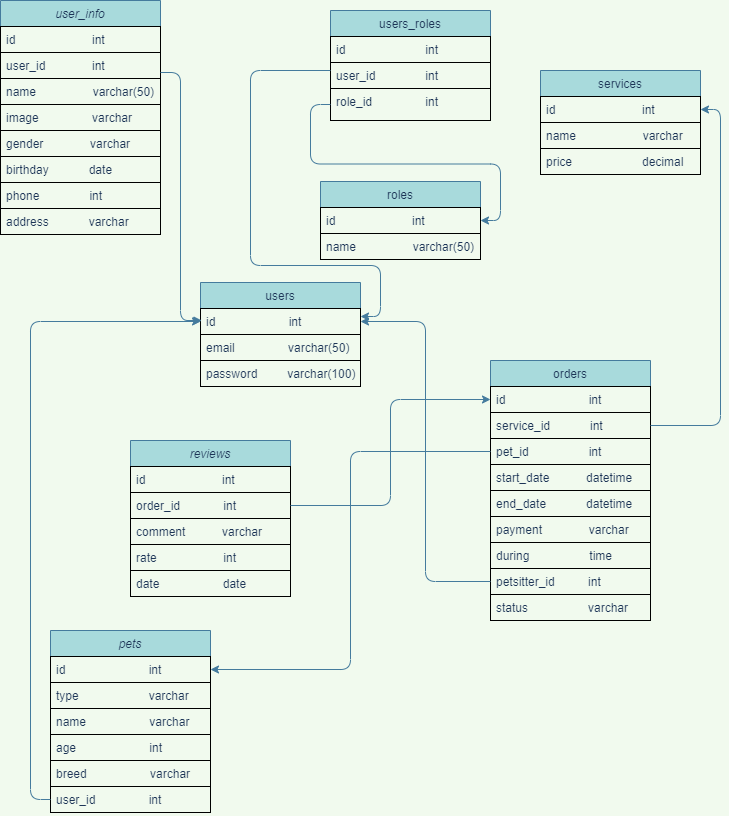

The diagram above was exported from draw.io. Its source (the exported page's mxGraphModel, read from the mxfile embedded in the PNG):
<mxGraphModel dx="1422" dy="794" grid="1" gridSize="10" guides="1" tooltips="1" connect="1" arrows="1" fold="1" page="1" pageScale="1" pageWidth="827" pageHeight="1169" background="#F1FAEE" math="0" shadow="0">
  <root>
    <mxCell id="WIyWlLk6GJQsqaUBKTNV-0" />
    <mxCell id="WIyWlLk6GJQsqaUBKTNV-1" parent="WIyWlLk6GJQsqaUBKTNV-0" />
    <mxCell id="zkfFHV4jXpPFQw0GAbJ--0" value="user_info&#10;" style="swimlane;fontStyle=2;align=center;verticalAlign=top;childLayout=stackLayout;horizontal=1;startSize=26;horizontalStack=0;resizeParent=1;resizeLast=0;collapsible=1;marginBottom=0;rounded=0;shadow=0;strokeWidth=1;fillColor=#A8DADC;strokeColor=#457B9D;fontColor=#1D3557;" parent="WIyWlLk6GJQsqaUBKTNV-1" vertex="1">
      <mxGeometry x="40" y="10" width="160" height="234" as="geometry">
        <mxRectangle x="230" y="140" width="160" height="26" as="alternateBounds" />
      </mxGeometry>
    </mxCell>
    <mxCell id="zkfFHV4jXpPFQw0GAbJ--1" value="id                       int" style="text;align=left;verticalAlign=top;spacingLeft=4;spacingRight=4;overflow=hidden;rotatable=0;points=[[0,0.5],[1,0.5]];portConstraint=eastwest;fontColor=#1D3557;strokeColor=default;" parent="zkfFHV4jXpPFQw0GAbJ--0" vertex="1">
      <mxGeometry y="26" width="160" height="26" as="geometry" />
    </mxCell>
    <mxCell id="JfSserXHtXinmcx5GE61-81" value="user_id              int" style="text;align=left;verticalAlign=top;spacingLeft=4;spacingRight=4;overflow=hidden;rotatable=0;points=[[0,0.5],[1,0.5]];portConstraint=eastwest;fontColor=#1D3557;strokeColor=default;" parent="zkfFHV4jXpPFQw0GAbJ--0" vertex="1">
      <mxGeometry y="52" width="160" height="26" as="geometry" />
    </mxCell>
    <mxCell id="JfSserXHtXinmcx5GE61-22" value="name                 varchar(50)" style="text;align=left;verticalAlign=top;spacingLeft=4;spacingRight=4;overflow=hidden;rotatable=0;points=[[0,0.5],[1,0.5]];portConstraint=eastwest;rounded=0;shadow=0;html=0;fontColor=#1D3557;strokeColor=default;" parent="zkfFHV4jXpPFQw0GAbJ--0" vertex="1">
      <mxGeometry y="78" width="160" height="26" as="geometry" />
    </mxCell>
    <mxCell id="JfSserXHtXinmcx5GE61-21" value="image                varchar" style="text;align=left;verticalAlign=top;spacingLeft=4;spacingRight=4;overflow=hidden;rotatable=0;points=[[0,0.5],[1,0.5]];portConstraint=eastwest;rounded=0;shadow=0;html=0;fontColor=#1D3557;strokeColor=default;" parent="zkfFHV4jXpPFQw0GAbJ--0" vertex="1">
      <mxGeometry y="104" width="160" height="26" as="geometry" />
    </mxCell>
    <mxCell id="JfSserXHtXinmcx5GE61-20" value="gender              varchar " style="text;align=left;verticalAlign=top;spacingLeft=4;spacingRight=4;overflow=hidden;rotatable=0;points=[[0,0.5],[1,0.5]];portConstraint=eastwest;rounded=0;shadow=0;html=0;fontColor=#1D3557;strokeColor=default;" parent="zkfFHV4jXpPFQw0GAbJ--0" vertex="1">
      <mxGeometry y="130" width="160" height="26" as="geometry" />
    </mxCell>
    <mxCell id="JfSserXHtXinmcx5GE61-19" value="birthday            date" style="text;align=left;verticalAlign=top;spacingLeft=4;spacingRight=4;overflow=hidden;rotatable=0;points=[[0,0.5],[1,0.5]];portConstraint=eastwest;rounded=0;shadow=0;html=0;fontColor=#1D3557;strokeColor=default;" parent="zkfFHV4jXpPFQw0GAbJ--0" vertex="1">
      <mxGeometry y="156" width="160" height="26" as="geometry" />
    </mxCell>
    <mxCell id="JfSserXHtXinmcx5GE61-18" value="phone               int" style="text;align=left;verticalAlign=top;spacingLeft=4;spacingRight=4;overflow=hidden;rotatable=0;points=[[0,0.5],[1,0.5]];portConstraint=eastwest;rounded=0;shadow=0;html=0;fontColor=#1D3557;strokeColor=default;" parent="zkfFHV4jXpPFQw0GAbJ--0" vertex="1">
      <mxGeometry y="182" width="160" height="26" as="geometry" />
    </mxCell>
    <mxCell id="JfSserXHtXinmcx5GE61-17" value="address            varchar" style="text;align=left;verticalAlign=top;spacingLeft=4;spacingRight=4;overflow=hidden;rotatable=0;points=[[0,0.5],[1,0.5]];portConstraint=eastwest;rounded=0;shadow=0;html=0;fontColor=#1D3557;strokeColor=default;" parent="zkfFHV4jXpPFQw0GAbJ--0" vertex="1">
      <mxGeometry y="208" width="160" height="26" as="geometry" />
    </mxCell>
    <mxCell id="zkfFHV4jXpPFQw0GAbJ--6" value="roles" style="swimlane;fontStyle=0;align=center;verticalAlign=top;childLayout=stackLayout;horizontal=1;startSize=26;horizontalStack=0;resizeParent=1;resizeLast=0;collapsible=1;marginBottom=0;rounded=0;shadow=0;strokeWidth=1;fillColor=#A8DADC;strokeColor=#457B9D;fontColor=#1D3557;" parent="WIyWlLk6GJQsqaUBKTNV-1" vertex="1">
      <mxGeometry x="360" y="191" width="160" height="78" as="geometry">
        <mxRectangle x="130" y="380" width="160" height="26" as="alternateBounds" />
      </mxGeometry>
    </mxCell>
    <mxCell id="zkfFHV4jXpPFQw0GAbJ--7" value="id                       int" style="text;align=left;verticalAlign=top;spacingLeft=4;spacingRight=4;overflow=hidden;rotatable=0;points=[[0,0.5],[1,0.5]];portConstraint=eastwest;fontColor=#1D3557;strokeColor=default;" parent="zkfFHV4jXpPFQw0GAbJ--6" vertex="1">
      <mxGeometry y="26" width="160" height="26" as="geometry" />
    </mxCell>
    <mxCell id="zkfFHV4jXpPFQw0GAbJ--8" value="name                 varchar(50)  " style="text;align=left;verticalAlign=top;spacingLeft=4;spacingRight=4;overflow=hidden;rotatable=0;points=[[0,0.5],[1,0.5]];portConstraint=eastwest;rounded=0;shadow=0;html=0;fontColor=#1D3557;strokeColor=default;" parent="zkfFHV4jXpPFQw0GAbJ--6" vertex="1">
      <mxGeometry y="52" width="160" height="26" as="geometry" />
    </mxCell>
    <mxCell id="zkfFHV4jXpPFQw0GAbJ--13" value="users_roles" style="swimlane;fontStyle=0;align=center;verticalAlign=top;childLayout=stackLayout;horizontal=1;startSize=26;horizontalStack=0;resizeParent=1;resizeLast=0;collapsible=1;marginBottom=0;rounded=0;shadow=0;strokeWidth=1;fillColor=#A8DADC;strokeColor=#457B9D;fontColor=#1D3557;" parent="WIyWlLk6GJQsqaUBKTNV-1" vertex="1">
      <mxGeometry x="370" y="20" width="160" height="110" as="geometry">
        <mxRectangle x="340" y="380" width="170" height="26" as="alternateBounds" />
      </mxGeometry>
    </mxCell>
    <mxCell id="zkfFHV4jXpPFQw0GAbJ--14" value="id                        int" style="text;align=left;verticalAlign=top;spacingLeft=4;spacingRight=4;overflow=hidden;rotatable=0;points=[[0,0.5],[1,0.5]];portConstraint=eastwest;fontColor=#1D3557;strokeColor=default;" parent="zkfFHV4jXpPFQw0GAbJ--13" vertex="1">
      <mxGeometry y="26" width="160" height="26" as="geometry" />
    </mxCell>
    <mxCell id="JfSserXHtXinmcx5GE61-25" value="user_id               int" style="text;align=left;verticalAlign=top;spacingLeft=4;spacingRight=4;overflow=hidden;rotatable=0;points=[[0,0.5],[1,0.5]];portConstraint=eastwest;fontColor=#1D3557;strokeColor=default;" parent="zkfFHV4jXpPFQw0GAbJ--13" vertex="1">
      <mxGeometry y="52" width="160" height="26" as="geometry" />
    </mxCell>
    <mxCell id="JfSserXHtXinmcx5GE61-27" value="role_id                int" style="text;align=left;verticalAlign=top;spacingLeft=4;spacingRight=4;overflow=hidden;rotatable=0;points=[[0,0.5],[1,0.5]];portConstraint=eastwest;fontColor=#1D3557;strokeColor=default;" parent="zkfFHV4jXpPFQw0GAbJ--13" vertex="1">
      <mxGeometry y="78" width="160" height="32" as="geometry" />
    </mxCell>
    <mxCell id="JfSserXHtXinmcx5GE61-6" value="orders" style="swimlane;fontStyle=0;align=center;verticalAlign=top;childLayout=stackLayout;horizontal=1;startSize=26;horizontalStack=0;resizeParent=1;resizeLast=0;collapsible=1;marginBottom=0;rounded=0;shadow=0;strokeWidth=1;fillColor=#A8DADC;strokeColor=#457B9D;fontColor=#1D3557;" parent="WIyWlLk6GJQsqaUBKTNV-1" vertex="1">
      <mxGeometry x="530" y="370" width="160" height="234" as="geometry">
        <mxRectangle x="550" y="140" width="160" height="26" as="alternateBounds" />
      </mxGeometry>
    </mxCell>
    <mxCell id="JfSserXHtXinmcx5GE61-7" value="id                         int" style="text;align=left;verticalAlign=top;spacingLeft=4;spacingRight=4;overflow=hidden;rotatable=0;points=[[0,0.5],[1,0.5]];portConstraint=eastwest;fontColor=#1D3557;strokeColor=default;" parent="JfSserXHtXinmcx5GE61-6" vertex="1">
      <mxGeometry y="26" width="160" height="26" as="geometry" />
    </mxCell>
    <mxCell id="JfSserXHtXinmcx5GE61-10" value="service_id            int" style="text;align=left;verticalAlign=top;spacingLeft=4;spacingRight=4;overflow=hidden;rotatable=0;points=[[0,0.5],[1,0.5]];portConstraint=eastwest;rounded=0;shadow=0;html=0;fontColor=#1D3557;strokeColor=default;" parent="JfSserXHtXinmcx5GE61-6" vertex="1">
      <mxGeometry y="52" width="160" height="26" as="geometry" />
    </mxCell>
    <mxCell id="JfSserXHtXinmcx5GE61-8" value="pet_id                  int" style="text;align=left;verticalAlign=top;spacingLeft=4;spacingRight=4;overflow=hidden;rotatable=0;points=[[0,0.5],[1,0.5]];portConstraint=eastwest;rounded=0;shadow=0;html=0;fontColor=#1D3557;strokeColor=default;" parent="JfSserXHtXinmcx5GE61-6" vertex="1">
      <mxGeometry y="78" width="160" height="26" as="geometry" />
    </mxCell>
    <mxCell id="JfSserXHtXinmcx5GE61-11" value="start_date           datetime" style="text;align=left;verticalAlign=top;spacingLeft=4;spacingRight=4;overflow=hidden;rotatable=0;points=[[0,0.5],[1,0.5]];portConstraint=eastwest;rounded=0;shadow=0;html=0;fontColor=#1D3557;strokeColor=default;" parent="JfSserXHtXinmcx5GE61-6" vertex="1">
      <mxGeometry y="104" width="160" height="26" as="geometry" />
    </mxCell>
    <mxCell id="DMQeAXWlwfCjj4dmFmVk-0" value="end_date            datetime" style="text;align=left;verticalAlign=top;spacingLeft=4;spacingRight=4;overflow=hidden;rotatable=0;points=[[0,0.5],[1,0.5]];portConstraint=eastwest;rounded=0;shadow=0;html=0;fontColor=#1D3557;strokeColor=default;" vertex="1" parent="JfSserXHtXinmcx5GE61-6">
      <mxGeometry y="130" width="160" height="26" as="geometry" />
    </mxCell>
    <mxCell id="JfSserXHtXinmcx5GE61-48" value="payment              varchar" style="text;align=left;verticalAlign=top;spacingLeft=4;spacingRight=4;overflow=hidden;rotatable=0;points=[[0,0.5],[1,0.5]];portConstraint=eastwest;fontColor=#1D3557;strokeColor=default;" parent="JfSserXHtXinmcx5GE61-6" vertex="1">
      <mxGeometry y="156" width="160" height="26" as="geometry" />
    </mxCell>
    <mxCell id="JfSserXHtXinmcx5GE61-49" value="during                  time" style="text;align=left;verticalAlign=top;spacingLeft=4;spacingRight=4;overflow=hidden;rotatable=0;points=[[0,0.5],[1,0.5]];portConstraint=eastwest;fontColor=#1D3557;strokeColor=default;" parent="JfSserXHtXinmcx5GE61-6" vertex="1">
      <mxGeometry y="182" width="160" height="26" as="geometry" />
    </mxCell>
    <mxCell id="mvMSYcAoF03ZuLQLQeBc-5" value="petsitter_id          int" style="text;align=left;verticalAlign=top;spacingLeft=4;spacingRight=4;overflow=hidden;rotatable=0;points=[[0,0.5],[1,0.5]];portConstraint=eastwest;fontColor=#1D3557;strokeColor=default;" parent="JfSserXHtXinmcx5GE61-6" vertex="1">
      <mxGeometry y="208" width="160" height="26" as="geometry" />
    </mxCell>
    <mxCell id="JfSserXHtXinmcx5GE61-50" value="services" style="swimlane;fontStyle=0;align=center;verticalAlign=top;childLayout=stackLayout;horizontal=1;startSize=26;horizontalStack=0;resizeParent=1;resizeLast=0;collapsible=1;marginBottom=0;rounded=0;shadow=0;strokeWidth=1;fillColor=#A8DADC;strokeColor=#457B9D;fontColor=#1D3557;" parent="WIyWlLk6GJQsqaUBKTNV-1" vertex="1">
      <mxGeometry x="580" y="80" width="160" height="104" as="geometry">
        <mxRectangle x="340" y="380" width="170" height="26" as="alternateBounds" />
      </mxGeometry>
    </mxCell>
    <mxCell id="JfSserXHtXinmcx5GE61-51" value="id                          int" style="text;align=left;verticalAlign=top;spacingLeft=4;spacingRight=4;overflow=hidden;rotatable=0;points=[[0,0.5],[1,0.5]];portConstraint=eastwest;fontColor=#1D3557;strokeColor=default;" parent="JfSserXHtXinmcx5GE61-50" vertex="1">
      <mxGeometry y="26" width="160" height="26" as="geometry" />
    </mxCell>
    <mxCell id="JfSserXHtXinmcx5GE61-52" value="name                    varchar" style="text;align=left;verticalAlign=top;spacingLeft=4;spacingRight=4;overflow=hidden;rotatable=0;points=[[0,0.5],[1,0.5]];portConstraint=eastwest;fontColor=#1D3557;strokeColor=default;" parent="JfSserXHtXinmcx5GE61-50" vertex="1">
      <mxGeometry y="52" width="160" height="26" as="geometry" />
    </mxCell>
    <mxCell id="JfSserXHtXinmcx5GE61-53" value="price                     decimal" style="text;align=left;verticalAlign=top;spacingLeft=4;spacingRight=4;overflow=hidden;rotatable=0;points=[[0,0.5],[1,0.5]];portConstraint=eastwest;fontColor=#1D3557;strokeColor=default;" parent="JfSserXHtXinmcx5GE61-50" vertex="1">
      <mxGeometry y="78" width="160" height="26" as="geometry" />
    </mxCell>
    <mxCell id="JfSserXHtXinmcx5GE61-57" value="reviews" style="swimlane;fontStyle=2;align=center;verticalAlign=top;childLayout=stackLayout;horizontal=1;startSize=26;horizontalStack=0;resizeParent=1;resizeLast=0;collapsible=1;marginBottom=0;rounded=0;shadow=0;strokeWidth=1;fillColor=#A8DADC;strokeColor=#457B9D;fontColor=#1D3557;" parent="WIyWlLk6GJQsqaUBKTNV-1" vertex="1">
      <mxGeometry x="170" y="450" width="160" height="156" as="geometry">
        <mxRectangle x="230" y="140" width="160" height="26" as="alternateBounds" />
      </mxGeometry>
    </mxCell>
    <mxCell id="JfSserXHtXinmcx5GE61-58" value="id                       int" style="text;align=left;verticalAlign=top;spacingLeft=4;spacingRight=4;overflow=hidden;rotatable=0;points=[[0,0.5],[1,0.5]];portConstraint=eastwest;fontColor=#1D3557;strokeColor=default;" parent="JfSserXHtXinmcx5GE61-57" vertex="1">
      <mxGeometry y="26" width="160" height="26" as="geometry" />
    </mxCell>
    <mxCell id="JfSserXHtXinmcx5GE61-59" value="order_id             int" style="text;align=left;verticalAlign=top;spacingLeft=4;spacingRight=4;overflow=hidden;rotatable=0;points=[[0,0.5],[1,0.5]];portConstraint=eastwest;rounded=0;shadow=0;html=0;fontColor=#1D3557;strokeColor=default;" parent="JfSserXHtXinmcx5GE61-57" vertex="1">
      <mxGeometry y="52" width="160" height="26" as="geometry" />
    </mxCell>
    <mxCell id="JfSserXHtXinmcx5GE61-60" value="comment           varchar" style="text;align=left;verticalAlign=top;spacingLeft=4;spacingRight=4;overflow=hidden;rotatable=0;points=[[0,0.5],[1,0.5]];portConstraint=eastwest;rounded=0;shadow=0;html=0;fontColor=#1D3557;strokeColor=default;" parent="JfSserXHtXinmcx5GE61-57" vertex="1">
      <mxGeometry y="78" width="160" height="26" as="geometry" />
    </mxCell>
    <mxCell id="JfSserXHtXinmcx5GE61-61" value="rate                    int   " style="text;align=left;verticalAlign=top;spacingLeft=4;spacingRight=4;overflow=hidden;rotatable=0;points=[[0,0.5],[1,0.5]];portConstraint=eastwest;rounded=0;shadow=0;html=0;fontColor=#1D3557;strokeColor=default;" parent="JfSserXHtXinmcx5GE61-57" vertex="1">
      <mxGeometry y="104" width="160" height="26" as="geometry" />
    </mxCell>
    <mxCell id="mvMSYcAoF03ZuLQLQeBc-10" value="date                   date" style="text;align=left;verticalAlign=top;spacingLeft=4;spacingRight=4;overflow=hidden;rotatable=0;points=[[0,0.5],[1,0.5]];portConstraint=eastwest;rounded=0;shadow=0;html=0;fontColor=#1D3557;strokeColor=default;" parent="JfSserXHtXinmcx5GE61-57" vertex="1">
      <mxGeometry y="130" width="160" height="26" as="geometry" />
    </mxCell>
    <mxCell id="JfSserXHtXinmcx5GE61-67" style="edgeStyle=orthogonalEdgeStyle;curved=0;rounded=1;sketch=0;orthogonalLoop=1;jettySize=auto;html=1;entryX=1;entryY=0.5;entryDx=0;entryDy=0;fontColor=#1D3557;strokeColor=#457B9D;fillColor=#A8DADC;" parent="WIyWlLk6GJQsqaUBKTNV-1" source="JfSserXHtXinmcx5GE61-27" target="zkfFHV4jXpPFQw0GAbJ--7" edge="1">
      <mxGeometry relative="1" as="geometry" />
    </mxCell>
    <mxCell id="JfSserXHtXinmcx5GE61-69" style="edgeStyle=orthogonalEdgeStyle;curved=0;rounded=1;sketch=0;orthogonalLoop=1;jettySize=auto;html=1;exitX=0;exitY=0.5;exitDx=0;exitDy=0;entryX=1;entryY=0.5;entryDx=0;entryDy=0;fontColor=#1D3557;strokeColor=#457B9D;fillColor=#A8DADC;" parent="WIyWlLk6GJQsqaUBKTNV-1" edge="1">
      <mxGeometry relative="1" as="geometry">
        <Array as="points">
          <mxPoint x="290" y="80" />
          <mxPoint x="290" y="275" />
          <mxPoint x="420" y="275" />
          <mxPoint x="420" y="326" />
        </Array>
        <mxPoint x="370" y="80" as="sourcePoint" />
        <mxPoint x="400" y="326" as="targetPoint" />
      </mxGeometry>
    </mxCell>
    <mxCell id="JfSserXHtXinmcx5GE61-74" style="edgeStyle=orthogonalEdgeStyle;curved=0;rounded=1;sketch=0;orthogonalLoop=1;jettySize=auto;html=1;entryX=1;entryY=0.5;entryDx=0;entryDy=0;fontColor=#1D3557;strokeColor=#457B9D;fillColor=#A8DADC;" parent="WIyWlLk6GJQsqaUBKTNV-1" source="JfSserXHtXinmcx5GE61-10" target="JfSserXHtXinmcx5GE61-51" edge="1">
      <mxGeometry relative="1" as="geometry" />
    </mxCell>
    <mxCell id="JfSserXHtXinmcx5GE61-77" value="users" style="swimlane;fontStyle=0;align=center;verticalAlign=top;childLayout=stackLayout;horizontal=1;startSize=26;horizontalStack=0;resizeParent=1;resizeLast=0;collapsible=1;marginBottom=0;rounded=0;shadow=0;strokeWidth=1;fillColor=#A8DADC;strokeColor=#457B9D;fontColor=#1D3557;" parent="WIyWlLk6GJQsqaUBKTNV-1" vertex="1">
      <mxGeometry x="240" y="292" width="160" height="104" as="geometry">
        <mxRectangle x="130" y="380" width="160" height="26" as="alternateBounds" />
      </mxGeometry>
    </mxCell>
    <mxCell id="JfSserXHtXinmcx5GE61-78" value="id                      int" style="text;align=left;verticalAlign=top;spacingLeft=4;spacingRight=4;overflow=hidden;rotatable=0;points=[[0,0.5],[1,0.5]];portConstraint=eastwest;fontColor=#1D3557;strokeColor=default;" parent="JfSserXHtXinmcx5GE61-77" vertex="1">
      <mxGeometry y="26" width="160" height="26" as="geometry" />
    </mxCell>
    <mxCell id="JfSserXHtXinmcx5GE61-79" value="email                varchar(50)  " style="text;align=left;verticalAlign=top;spacingLeft=4;spacingRight=4;overflow=hidden;rotatable=0;points=[[0,0.5],[1,0.5]];portConstraint=eastwest;rounded=0;shadow=0;html=0;fontColor=#1D3557;strokeColor=default;" parent="JfSserXHtXinmcx5GE61-77" vertex="1">
      <mxGeometry y="52" width="160" height="26" as="geometry" />
    </mxCell>
    <mxCell id="JfSserXHtXinmcx5GE61-80" value="password         varchar(100)" style="text;align=left;verticalAlign=top;spacingLeft=4;spacingRight=4;overflow=hidden;rotatable=0;points=[[0,0.5],[1,0.5]];portConstraint=eastwest;rounded=0;shadow=0;html=0;fontColor=#1D3557;strokeColor=default;" parent="JfSserXHtXinmcx5GE61-77" vertex="1">
      <mxGeometry y="78" width="160" height="26" as="geometry" />
    </mxCell>
    <mxCell id="JfSserXHtXinmcx5GE61-83" style="edgeStyle=orthogonalEdgeStyle;curved=0;rounded=1;sketch=0;orthogonalLoop=1;jettySize=auto;html=1;entryX=0.008;entryY=0.192;entryDx=0;entryDy=0;entryPerimeter=0;fontColor=#1D3557;strokeColor=#457B9D;fillColor=#A8DADC;" parent="WIyWlLk6GJQsqaUBKTNV-1" edge="1">
      <mxGeometry relative="1" as="geometry">
        <mxPoint x="200" y="82" as="sourcePoint" />
        <mxPoint x="241.27999999999997" y="329.99199999999996" as="targetPoint" />
        <Array as="points">
          <mxPoint x="220" y="82" />
          <mxPoint x="220" y="330" />
        </Array>
      </mxGeometry>
    </mxCell>
    <mxCell id="JfSserXHtXinmcx5GE61-84" value="pets" style="swimlane;fontStyle=2;align=center;verticalAlign=top;childLayout=stackLayout;horizontal=1;startSize=26;horizontalStack=0;resizeParent=1;resizeLast=0;collapsible=1;marginBottom=0;rounded=0;shadow=0;strokeWidth=1;fillColor=#A8DADC;strokeColor=#457B9D;fontColor=#1D3557;" parent="WIyWlLk6GJQsqaUBKTNV-1" vertex="1">
      <mxGeometry x="90" y="640" width="160" height="182" as="geometry">
        <mxRectangle x="230" y="140" width="160" height="26" as="alternateBounds" />
      </mxGeometry>
    </mxCell>
    <mxCell id="JfSserXHtXinmcx5GE61-85" value="id                         int" style="text;align=left;verticalAlign=top;spacingLeft=4;spacingRight=4;overflow=hidden;rotatable=0;points=[[0,0.5],[1,0.5]];portConstraint=eastwest;fontColor=#1D3557;strokeColor=default;" parent="JfSserXHtXinmcx5GE61-84" vertex="1">
      <mxGeometry y="26" width="160" height="26" as="geometry" />
    </mxCell>
    <mxCell id="JfSserXHtXinmcx5GE61-86" value="type                     varchar" style="text;align=left;verticalAlign=top;spacingLeft=4;spacingRight=4;overflow=hidden;rotatable=0;points=[[0,0.5],[1,0.5]];portConstraint=eastwest;rounded=0;shadow=0;html=0;fontColor=#1D3557;strokeColor=default;" parent="JfSserXHtXinmcx5GE61-84" vertex="1">
      <mxGeometry y="52" width="160" height="26" as="geometry" />
    </mxCell>
    <mxCell id="mvMSYcAoF03ZuLQLQeBc-1" value="name                   varchar" style="text;align=left;verticalAlign=top;spacingLeft=4;spacingRight=4;overflow=hidden;rotatable=0;points=[[0,0.5],[1,0.5]];portConstraint=eastwest;rounded=0;shadow=0;html=0;fontColor=#1D3557;strokeColor=default;" parent="JfSserXHtXinmcx5GE61-84" vertex="1">
      <mxGeometry y="78" width="160" height="26" as="geometry" />
    </mxCell>
    <mxCell id="mvMSYcAoF03ZuLQLQeBc-0" value="age                      int" style="text;align=left;verticalAlign=top;spacingLeft=4;spacingRight=4;overflow=hidden;rotatable=0;points=[[0,0.5],[1,0.5]];portConstraint=eastwest;rounded=0;shadow=0;html=0;fontColor=#1D3557;strokeColor=default;" parent="JfSserXHtXinmcx5GE61-84" vertex="1">
      <mxGeometry y="104" width="160" height="26" as="geometry" />
    </mxCell>
    <mxCell id="mvMSYcAoF03ZuLQLQeBc-2" value="breed                   varchar" style="text;align=left;verticalAlign=top;spacingLeft=4;spacingRight=4;overflow=hidden;rotatable=0;points=[[0,0.5],[1,0.5]];portConstraint=eastwest;rounded=0;shadow=0;html=0;fontColor=#1D3557;strokeColor=default;" parent="JfSserXHtXinmcx5GE61-84" vertex="1">
      <mxGeometry y="130" width="160" height="26" as="geometry" />
    </mxCell>
    <mxCell id="mvMSYcAoF03ZuLQLQeBc-3" value="user_id                int" style="text;align=left;verticalAlign=top;spacingLeft=4;spacingRight=4;overflow=hidden;rotatable=0;points=[[0,0.5],[1,0.5]];portConstraint=eastwest;rounded=0;shadow=0;html=0;fontColor=#1D3557;strokeColor=default;" parent="JfSserXHtXinmcx5GE61-84" vertex="1">
      <mxGeometry y="156" width="160" height="26" as="geometry" />
    </mxCell>
    <mxCell id="JfSserXHtXinmcx5GE61-91" style="edgeStyle=orthogonalEdgeStyle;curved=0;rounded=1;sketch=0;orthogonalLoop=1;jettySize=auto;html=1;entryX=1;entryY=0.5;entryDx=0;entryDy=0;fontColor=#1D3557;strokeColor=#457B9D;fillColor=#A8DADC;" parent="WIyWlLk6GJQsqaUBKTNV-1" source="JfSserXHtXinmcx5GE61-8" target="JfSserXHtXinmcx5GE61-85" edge="1">
      <mxGeometry relative="1" as="geometry" />
    </mxCell>
    <mxCell id="mvMSYcAoF03ZuLQLQeBc-4" style="edgeStyle=orthogonalEdgeStyle;rounded=1;orthogonalLoop=1;jettySize=auto;html=1;exitX=0;exitY=0.5;exitDx=0;exitDy=0;entryX=0;entryY=0.5;entryDx=0;entryDy=0;strokeColor=#457B9D;" parent="WIyWlLk6GJQsqaUBKTNV-1" source="mvMSYcAoF03ZuLQLQeBc-3" target="JfSserXHtXinmcx5GE61-78" edge="1">
      <mxGeometry relative="1" as="geometry" />
    </mxCell>
    <mxCell id="mvMSYcAoF03ZuLQLQeBc-6" style="edgeStyle=orthogonalEdgeStyle;rounded=1;orthogonalLoop=1;jettySize=auto;html=1;exitX=0;exitY=0.5;exitDx=0;exitDy=0;entryX=1;entryY=0.5;entryDx=0;entryDy=0;strokeColor=#457B9D;" parent="WIyWlLk6GJQsqaUBKTNV-1" source="mvMSYcAoF03ZuLQLQeBc-5" target="JfSserXHtXinmcx5GE61-78" edge="1">
      <mxGeometry relative="1" as="geometry" />
    </mxCell>
    <mxCell id="mvMSYcAoF03ZuLQLQeBc-8" style="edgeStyle=orthogonalEdgeStyle;rounded=1;orthogonalLoop=1;jettySize=auto;html=1;entryX=0;entryY=0.5;entryDx=0;entryDy=0;strokeColor=#457B9D;" parent="WIyWlLk6GJQsqaUBKTNV-1" source="JfSserXHtXinmcx5GE61-59" target="JfSserXHtXinmcx5GE61-7" edge="1">
      <mxGeometry relative="1" as="geometry" />
    </mxCell>
    <mxCell id="eNOubuPIyomvfX3f6cmo-0" value="status                  varchar" style="text;align=left;verticalAlign=top;spacingLeft=4;spacingRight=4;overflow=hidden;rotatable=0;points=[[0,0.5],[1,0.5]];portConstraint=eastwest;fontColor=#1D3557;strokeColor=default;" parent="WIyWlLk6GJQsqaUBKTNV-1" vertex="1">
      <mxGeometry x="530" y="604" width="160" height="26" as="geometry" />
    </mxCell>
  </root>
</mxGraphModel>